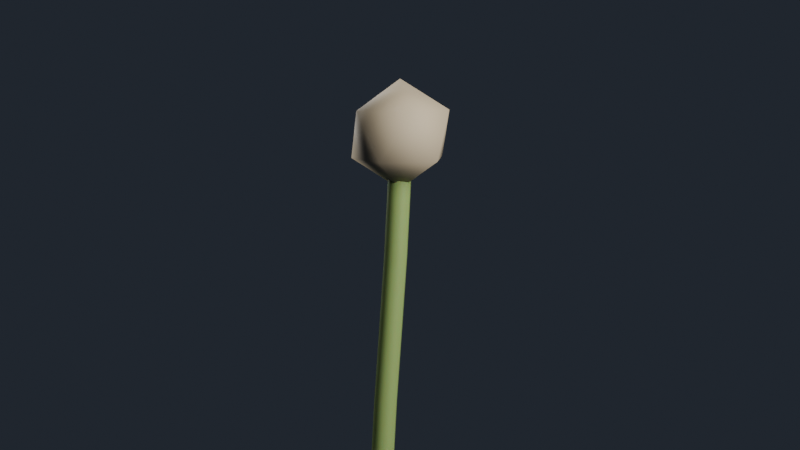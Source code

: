 # Source: puffballSimple.blend  (saved by Blender 5.2.44; exported with 4.5.12 LTS)
import bpy
from mathutils import Matrix  # noqa: F401  (used for matrix-valued properties, if any)

bpy.ops.wm.read_factory_settings(use_empty=True)
scene = bpy.context.scene
scene.name = 'Scene'

# ---- collections
col_collection = bpy.data.collections.new('Collection'); scene.collection.children.link(col_collection)
col_puffball = bpy.data.collections.new('puffball'); scene.collection.children.link(col_puffball)

# ---- images (referenced by path relative to the original .blend; pixels are not part of the script)
import os
ASSET_DIR = os.environ.get("B2B_ASSET_DIR", "")  # directory of the original .blend (textures are referenced by path, not embedded)
HERE = os.path.dirname(os.path.abspath(__file__))  # packed textures are extracted next to this script under _unpacked/

def load_image(name, relpath, width, height, colorspace="sRGB"):
    """Load a texture the original file referenced (path relative to the .blend, or extracted next to this script)."""
    p = next((c for c in (os.path.join(HERE, relpath), os.path.join(ASSET_DIR, relpath)) if relpath and os.path.exists(c)), "")
    if p:
        img = bpy.data.images.load(p, check_existing=True)
        img.name = name
    else:  # same state as the original file: an image datablock whose file is absent (Cycles renders it pink)
        img = bpy.data.images.new(name, width, height)
        img.source = "FILE"
        img.filepath = "//" + (relpath or name)
    img.colorspace_settings.name = colorspace
    return img
img_receptacle_ao = load_image('Receptacle_AO', 'textures/Receptacle_AO.png', 1024, 1024, 'Non-Color')
img_stem_ao = load_image('Stem_AO', 'textures/Stem_AO.png', 1024, 1024, 'Non-Color')

# ---- materials (node trees are filled in below, after node groups)
mat_pappus_white = bpy.data.materials.new('Pappus_White')
mat_receptacle = bpy.data.materials.new('Receptacle')
mat_stem_green = bpy.data.materials.new('Stem_Green')

# ---- node groups
ng_gltf_material_output = bpy.data.node_groups.new('glTF Material Output', 'ShaderNodeTree')
_s = ng_gltf_material_output.interface.new_socket(name='Occlusion', in_out='INPUT', socket_type='NodeSocketFloat')
_s.default_value = 1.0
_s.min_value = 0.0
_s.max_value = 1.0
_N = ng_gltf_material_output.nodes; _L = ng_gltf_material_output.links
n0 = _N.new('NodeGroupInput'); n0.name = 'Group Input'; n0.location = (-200, 0)

# ---- material node trees
mat_pappus_white.use_nodes = True; mat_pappus_white.node_tree.nodes.clear()
_N = mat_pappus_white.node_tree.nodes; _L = mat_pappus_white.node_tree.links
n0 = _N.new('ShaderNodeBsdfPrincipled'); n0.name = 'Principled BSDF'; n0.location = (-200, 100)
n0.inputs[0].default_value = (0.92, 0.92, 0.88, 1.0)
n0.inputs[2].default_value = 0.45
n0.inputs[8].default_value = 0.4
n0.inputs[10].default_value = 0.005
n0.inputs[18].default_value = 0.25
n1 = _N.new('ShaderNodeOutputMaterial'); n1.name = 'Material Output'; n1.location = (200, 100)
_L.new(n0.outputs[0], n1.inputs[0])
n1.is_active_output = True
mat_receptacle.use_nodes = True; mat_receptacle.node_tree.nodes.clear()
_N = mat_receptacle.node_tree.nodes; _L = mat_receptacle.node_tree.links
n0 = _N.new('ShaderNodeBsdfPrincipled'); n0.name = 'Principled BSDF'; n0.location = (-200, 100)
n0.inputs[0].default_value = (0.55, 0.45, 0.3, 1.0)
n0.inputs[2].default_value = 0.7
n0.inputs[10].default_value = 0.005
n1 = _N.new('ShaderNodeOutputMaterial'); n1.name = 'Material Output'; n1.location = (200, 100)
n2 = _N.new('ShaderNodeTexImage'); n2.name = 'AO_Bake'; n2.location = (-700, -300)
n2.label = 'AO_Bake'
n2.image = img_receptacle_ao
n3 = _N.new('ShaderNodeSeparateColor'); n3.name = 'AO_Separate'; n3.location = (-420, -300)
n3.label = 'AO_Separate'
n4 = _N.new('ShaderNodeGroup'); n4.name = 'glTF Material Output'; n4.location = (-200, -300)
n4.label = 'glTF Material Output'
n4.node_tree = ng_gltf_material_output
_L.new(n0.outputs[0], n1.inputs[0])
_L.new(n2.outputs[0], n3.inputs[0])
_L.new(n3.outputs[0], n4.inputs[0])
n1.is_active_output = True
mat_stem_green.use_nodes = True; mat_stem_green.node_tree.nodes.clear()
_N = mat_stem_green.node_tree.nodes; _L = mat_stem_green.node_tree.links
n0 = _N.new('ShaderNodeBsdfPrincipled'); n0.name = 'Principled BSDF'; n0.location = (-200, 100)
n0.inputs[0].default_value = (0.28, 0.4, 0.12, 1.0)
n0.inputs[8].default_value = 0.2
n0.inputs[10].default_value = 0.005
n1 = _N.new('ShaderNodeOutputMaterial'); n1.name = 'Material Output'; n1.location = (200, 100)
n2 = _N.new('ShaderNodeTexImage'); n2.name = 'AO_Bake'; n2.location = (-700, -300)
n2.label = 'AO_Bake'
n2.image = img_stem_ao
n3 = _N.new('ShaderNodeSeparateColor'); n3.name = 'AO_Separate'; n3.location = (-420, -300)
n3.label = 'AO_Separate'
n4 = _N.new('ShaderNodeGroup'); n4.name = 'glTF Material Output'; n4.location = (-200, -300)
n4.label = 'glTF Material Output'
n4.node_tree = ng_gltf_material_output
_L.new(n0.outputs[0], n1.inputs[0])
_L.new(n2.outputs[0], n3.inputs[0])
_L.new(n3.outputs[0], n4.inputs[0])
n1.is_active_output = True

# ---- world
world_world = bpy.data.worlds.new('World'); scene.world = world_world
world_world.use_nodes = True; world_world.node_tree.nodes.clear()
_N = world_world.node_tree.nodes; _L = world_world.node_tree.links
n0 = _N.new('ShaderNodeOutputWorld'); n0.name = 'World Output'; n0.location = (200, 100)
n1 = _N.new('ShaderNodeBackground'); n1.name = 'Background'; n1.location = (-200, 100)
n1.inputs[0].default_value = (0.02, 0.025, 0.035, 1.0)
_L.new(n1.outputs[0], n0.inputs[0])
n0.is_active_output = True
world_world.color = (0.05088, 0.05088, 0.05088)
world_world.sun_shadow_jitter_overblur = 0.0
world_world.light_settings.distance = 0.5

# ---- cameras
cam_camera = bpy.data.cameras.new('Camera')
cam_camera.lens = 60.0

# ---- lights
light_key = bpy.data.lights.new('Key', 'AREA')
light_key.energy = 300.0
light_key.size = 3.0
light_rim = bpy.data.lights.new('Rim', 'AREA')
light_rim.energy = 250.0
light_rim.size = 2.0

# ---- meshes
me_seed = bpy.data.meshes.new('Seed')
me_seed.from_pydata([(0.006, 0.0, 0.04), (-0.002998, 0.005197, 0.04), (-0.002999, -0.005197, 0.04), (0.006, 0.0, 0.62), (-0.002998, 0.005197, 0.62), (-0.002999, -0.005197, 0.62), (0.0005072, 0.01199, 0.62), (-0.0005072, -0.01199, 0.62), (0.2963, -0.01253, 0.8107), (-0.006022, 0.01038, 0.62), (0.006022, -0.01038, 0.62), (0.2608, 0.1513, 0.7734), (-0.01096, 0.004896, 0.62), (0.01096, -0.004896, 0.62), (0.1166, 0.2609, 0.7681), (-0.01147, -0.003526, 0.62), (0.01147, 0.003526, 0.62), (-0.0791, 0.2573, 0.8013), (-0.007228, -0.009579, 0.62), (0.007228, 0.009579, 0.62), (-0.2404, 0.1814, 0.7453), (-0.0007965, -0.01197, 0.62), (0.0007965, 0.01197, 0.62), (-0.3306, 0.02199, 0.7787), (0.007232, -0.009576, 0.62), (-0.007232, 0.009576, 0.62), (-0.2573, -0.1943, 0.7991), (0.01094, -0.004926, 0.62), (-0.01094, 0.004926, 0.62), (-0.1272, -0.2825, 0.746), (0.01169, 0.002721, 0.62), (-0.01169, -0.002721, 0.62), (0.06363, -0.2733, 0.8038), (0.006297, 0.01021, 0.62), (-0.006297, -0.01021, 0.62), (0.2512, -0.1549, 0.8065)], [], [(0, 1, 4, 3), (1, 2, 5, 4), (2, 0, 3, 5), (6, 7, 8), (9, 10, 11), (12, 13, 14), (15, 16, 17), (18, 19, 20), (21, 22, 23), (24, 25, 26), (27, 28, 29), (30, 31, 32), (33, 34, 35)])
me_seed.materials.append(mat_pappus_white)
me_seed.update()
me_receptacle = bpy.data.meshes.new('Receptacle')
me_receptacle.from_pydata([(0.0, 0.0, -0.15), (0.1085, -0.07886, -0.06708), (-0.04146, -0.1276, -0.06708), (-0.1342, 0.0, -0.06708), (-0.04146, 0.1276, -0.06708), (0.1085, 0.07886, -0.06708), (0.04146, -0.1276, 0.06708), (-0.1085, -0.07886, 0.06708), (-0.1085, 0.07886, 0.06708), (0.04146, 0.1276, 0.06708), (0.1342, 0.0, 0.06708), (0.0, 0.0, 0.15)], [], [(0, 1, 2), (1, 0, 5), (0, 2, 3), (0, 3, 4), (0, 4, 5), (1, 5, 10), (2, 1, 6), (3, 2, 7), (4, 3, 8), (5, 4, 9), (1, 10, 6), (2, 6, 7), (3, 7, 8), (4, 8, 9), (5, 9, 10), (6, 10, 11), (7, 6, 11), (8, 7, 11), (9, 8, 11), (10, 9, 11)])
me_receptacle.polygons.foreach_set('use_smooth', [True] * 20)
_uv = me_receptacle.uv_layers.new(name='UVMap')
_uv.uv.foreach_set('vector', [0.2014, 0.3941, 0.4216, 0.2235, 0.4216, 0.451, 0.4216, 0.2235, 0.2014, 0.3941, 0.1637, 0.1181, 0.5351, 0.9105, 0.5044, 0.6851, 0.7456, 0.8244, 0.2149, 0.9105, 0.004365, 0.8244, 0.2456, 0.6851, 0.2014, 0.3941, 0.004365, 0.2804, 0.1637, 0.1181, 0.4216, 0.2235, 0.1637, 0.1181, 0.3607, 0.004365, 0.4649, 0.9105, 0.2544, 0.8244, 0.4956, 0.6851, 0.7456, 0.8244, 0.5044, 0.6851, 0.7456, 0.5458, 0.2456, 0.6851, 0.004365, 0.8244, 0.004365, 0.5458, 0.9956, 0.8244, 0.7851, 0.9105, 0.7544, 0.6851, 0.2544, 0.8244, 0.2544, 0.5458, 0.4956, 0.6851, 0.5044, 0.6851, 0.5351, 0.4597, 0.7456, 0.5458, 0.7867, 0.451, 0.5897, 0.3373, 0.8476, 0.2318, 0.2456, 0.6851, 0.004365, 0.5458, 0.2149, 0.4597, 0.9956, 0.8244, 0.7544, 0.6851, 0.9956, 0.5458, 0.4956, 0.6851, 0.2544, 0.5458, 0.4649, 0.4597, 0.5897, 0.3373, 0.4303, 0.175, 0.6273, 0.06123, 0.8476, 0.2318, 0.5897, 0.3373, 0.6273, 0.06123, 0.8476, 0.004365, 0.8476, 0.2318, 0.6273, 0.06123, 0.9956, 0.5458, 0.7544, 0.6851, 0.7851, 0.4597])
me_receptacle.materials.append(mat_receptacle)
me_receptacle.update()
me_stem = bpy.data.meshes.new('Stem')
me_stem.from_pydata([(0.1801, -0.0175, -0.9962), (0.1801, 0.0175, -0.9962), (0.15, 0.035, -1.0), (0.1199, 0.0175, -1.004), (0.1199, -0.0175, -1.004), (0.15, -0.035, -1.0), (0.1399, -0.0175, -0.7039), (0.1399, 0.0175, -0.7039), (0.11, 0.035, -0.7083), (0.07996, 0.0175, -0.7126), (0.07996, -0.0175, -0.7126), (0.11, -0.035, -0.7083), (0.0994, -0.0175, -0.4426), (0.0994, 0.0175, -0.4426), (0.06945, 0.035, -0.4473), (0.0395, 0.0175, -0.452), (0.0395, -0.0175, -0.452), (0.06945, -0.035, -0.4473), (0.06084, -0.0175, -0.1972), (0.06084, 0.0175, -0.1972), (0.03086, 0.035, -0.2016), (0.0008737, 0.0175, -0.2061), (0.0008737, -0.0175, -0.2061), (0.03086, -0.035, -0.2016), (0.0266, -0.0175, 0.04816), (0.0266, 0.0175, 0.04816), (-0.003485, 0.035, 0.04447), (-0.03357, 0.0175, 0.04078), (-0.03357, -0.0175, 0.04078), (-0.003485, -0.035, 0.04447), (-0.001019, -0.0175, 0.309), (-0.001019, 0.0175, 0.309), (-0.03122, 0.035, 0.3065), (-0.06142, 0.0175, 0.3039), (-0.06142, -0.0175, 0.3039), (-0.03122, -0.035, 0.3065), (-0.01972, -0.0175, 0.6013), (-0.01972, 0.0175, 0.6013), (-0.05, 0.035, 0.6), (-0.08028, 0.0175, 0.5987), (-0.08028, -0.0175, 0.5987), (-0.05, -0.035, 0.6), (-0.02491, -0.0175, 0.8373), (-0.02491, 0.0175, 0.8373), (-0.05523, 0.035, 0.8372), (-0.08554, 0.0175, 0.8372), (-0.08554, -0.0175, 0.8372), (-0.05523, -0.035, 0.8372), (-0.02078, -0.0175, 1.049), (-0.02078, 0.0175, 1.049), (-0.05107, 0.035, 1.05), (-0.08136, 0.0175, 1.051), (-0.08136, -0.0175, 1.051), (-0.05107, -0.035, 1.05), (-0.01025, -0.0175, 1.248), (-0.01025, 0.0175, 1.248), (-0.0405, 0.035, 1.25), (-0.07075, 0.0175, 1.252), (-0.07075, -0.0175, 1.252), (-0.0405, -0.035, 1.25), (0.003753, -0.0175, 1.448), (0.003753, 0.0175, 1.448), (-0.02649, 0.035, 1.45), (-0.05672, 0.0175, 1.452), (-0.05672, -0.0175, 1.452), (-0.02649, -0.035, 1.45), (0.01826, -0.0175, 1.661), (0.01826, 0.0175, 1.661), (-0.012, 0.035, 1.663), (-0.04225, 0.0175, 1.665), (-0.04225, -0.0175, 1.665), (-0.012, -0.035, 1.663), (0.03029, -0.0175, 1.899), (0.03029, 0.0175, 1.899), (1.463e-09, 0.035, 1.9), (-0.03029, 0.0175, 1.901), (-0.03029, -0.0175, 1.901), (3.988e-10, -0.035, 1.9)], [], [(0, 6, 11, 5), (1, 7, 6, 0), (2, 8, 7, 1), (3, 9, 8, 2), (4, 10, 9, 3), (5, 11, 10, 4), (6, 12, 17, 11), (7, 13, 12, 6), (8, 14, 13, 7), (9, 15, 14, 8), (10, 16, 15, 9), (11, 17, 16, 10), (12, 18, 23, 17), (13, 19, 18, 12), (14, 20, 19, 13), (15, 21, 20, 14), (16, 22, 21, 15), (17, 23, 22, 16), (18, 24, 29, 23), (19, 25, 24, 18), (20, 26, 25, 19), (21, 27, 26, 20), (22, 28, 27, 21), (23, 29, 28, 22), (24, 30, 35, 29), (25, 31, 30, 24), (26, 32, 31, 25), (27, 33, 32, 26), (28, 34, 33, 27), (29, 35, 34, 28), (30, 36, 41, 35), (31, 37, 36, 30), (32, 38, 37, 31), (33, 39, 38, 32), (34, 40, 39, 33), (35, 41, 40, 34), (36, 42, 47, 41), (37, 43, 42, 36), (38, 44, 43, 37), (39, 45, 44, 38), (40, 46, 45, 39), (41, 47, 46, 40), (42, 48, 53, 47), (43, 49, 48, 42), (44, 50, 49, 43), (45, 51, 50, 44), (46, 52, 51, 45), (47, 53, 52, 46), (48, 54, 59, 53), (49, 55, 54, 48), (50, 56, 55, 49), (51, 57, 56, 50), (52, 58, 57, 51), (53, 59, 58, 52), (54, 60, 65, 59), (55, 61, 60, 54), (56, 62, 61, 55), (57, 63, 62, 56), (58, 64, 63, 57), (59, 65, 64, 58), (60, 66, 71, 65), (61, 67, 66, 60), (62, 68, 67, 61), (63, 69, 68, 62), (64, 70, 69, 63), (65, 71, 70, 64), (66, 72, 77, 71), (67, 73, 72, 66), (68, 74, 73, 67), (69, 75, 74, 68), (70, 76, 75, 69), (71, 77, 76, 70)])
me_stem.polygons.foreach_set('use_smooth', [True] * 72)
_uv = me_stem.uv_layers.new(name='UVMap')
_uv.uv.foreach_set('vector', [0.0, 1.0, 0.08333, 1.0, 0.08333, 0.8333, 0.0, 0.8333, 0.0, 0.1667, 0.08333, 0.1667, 0.08333, 0.0, 0.0, 0.0, 0.0, 0.3333, 0.08333, 0.3333, 0.08333, 0.1667, 0.0, 0.1667, 0.0, 0.5, 0.08333, 0.5, 0.08333, 0.3333, 0.0, 0.3333, 0.0, 0.6667, 0.08333, 0.6667, 0.08333, 0.5, 0.0, 0.5, 0.0, 0.8333, 0.08333, 0.8333, 0.08333, 0.6667, 0.0, 0.6667, 0.08333, 1.0, 0.1667, 1.0, 0.1667, 0.8333, 0.08333, 0.8333, 0.08333, 0.1667, 0.1667, 0.1667, 0.1667, 0.0, 0.08333, 0.0, 0.08333, 0.3333, 0.1667, 0.3333, 0.1667, 0.1667, 0.08333, 0.1667, 0.08333, 0.5, 0.1667, 0.5, 0.1667, 0.3333, 0.08333, 0.3333, 0.08333, 0.6667, 0.1667, 0.6667, 0.1667, 0.5, 0.08333, 0.5, 0.08333, 0.8333, 0.1667, 0.8333, 0.1667, 0.6667, 0.08333, 0.6667, 0.1667, 1.0, 0.25, 1.0, 0.25, 0.8333, 0.1667, 0.8333, 0.1667, 0.1667, 0.25, 0.1667, 0.25, 0.0, 0.1667, 0.0, 0.1667, 0.3333, 0.25, 0.3333, 0.25, 0.1667, 0.1667, 0.1667, 0.1667, 0.5, 0.25, 0.5, 0.25, 0.3333, 0.1667, 0.3333, 0.1667, 0.6667, 0.25, 0.6667, 0.25, 0.5, 0.1667, 0.5, 0.1667, 0.8333, 0.25, 0.8333, 0.25, 0.6667, 0.1667, 0.6667, 0.25, 1.0, 0.3333, 1.0, 0.3333, 0.8333, 0.25, 0.8333, 0.25, 0.1667, 0.3333, 0.1667, 0.3333, 0.0, 0.25, 0.0, 0.25, 0.3333, 0.3333, 0.3333, 0.3333, 0.1667, 0.25, 0.1667, 0.25, 0.5, 0.3333, 0.5, 0.3333, 0.3333, 0.25, 0.3333, 0.25, 0.6667, 0.3333, 0.6667, 0.3333, 0.5, 0.25, 0.5, 0.25, 0.8333, 0.3333, 0.8333, 0.3333, 0.6667, 0.25, 0.6667, 0.3333, 1.0, 0.4167, 1.0, 0.4167, 0.8333, 0.3333, 0.8333, 0.3333, 0.1667, 0.4167, 0.1667, 0.4167, 0.0, 0.3333, 0.0, 0.3333, 0.3333, 0.4167, 0.3333, 0.4167, 0.1667, 0.3333, 0.1667, 0.3333, 0.5, 0.4167, 0.5, 0.4167, 0.3333, 0.3333, 0.3333, 0.3333, 0.6667, 0.4167, 0.6667, 0.4167, 0.5, 0.3333, 0.5, 0.3333, 0.8333, 0.4167, 0.8333, 0.4167, 0.6667, 0.3333, 0.6667, 0.4167, 1.0, 0.5, 1.0, 0.5, 0.8333, 0.4167, 0.8333, 0.4167, 0.1667, 0.5, 0.1667, 0.5, 0.0, 0.4167, 0.0, 0.4167, 0.3333, 0.5, 0.3333, 0.5, 0.1667, 0.4167, 0.1667, 0.4167, 0.5, 0.5, 0.5, 0.5, 0.3333, 0.4167, 0.3333, 0.4167, 0.6667, 0.5, 0.6667, 0.5, 0.5, 0.4167, 0.5, 0.4167, 0.8333, 0.5, 0.8333, 0.5, 0.6667, 0.4167, 0.6667, 0.5, 1.0, 0.5833, 1.0, 0.5833, 0.8333, 0.5, 0.8333, 0.5, 0.1667, 0.5833, 0.1667, 0.5833, 0.0, 0.5, 0.0, 0.5, 0.3333, 0.5833, 0.3333, 0.5833, 0.1667, 0.5, 0.1667, 0.5, 0.5, 0.5833, 0.5, 0.5833, 0.3333, 0.5, 0.3333, 0.5, 0.6667, 0.5833, 0.6667, 0.5833, 0.5, 0.5, 0.5, 0.5, 0.8333, 0.5833, 0.8333, 0.5833, 0.6667, 0.5, 0.6667, 0.5833, 1.0, 0.6667, 1.0, 0.6667, 0.8333, 0.5833, 0.8333, 0.5833, 0.1667, 0.6667, 0.1667, 0.6667, 0.0, 0.5833, 0.0, 0.5833, 0.3333, 0.6667, 0.3333, 0.6667, 0.1667, 0.5833, 0.1667, 0.5833, 0.5, 0.6667, 0.5, 0.6667, 0.3333, 0.5833, 0.3333, 0.5833, 0.6667, 0.6667, 0.6667, 0.6667, 0.5, 0.5833, 0.5, 0.5833, 0.8333, 0.6667, 0.8333, 0.6667, 0.6667, 0.5833, 0.6667, 0.6667, 1.0, 0.75, 1.0, 0.75, 0.8333, 0.6667, 0.8333, 0.6667, 0.1667, 0.75, 0.1667, 0.75, 0.0, 0.6667, 0.0, 0.6667, 0.3333, 0.75, 0.3333, 0.75, 0.1667, 0.6667, 0.1667, 0.6667, 0.5, 0.75, 0.5, 0.75, 0.3333, 0.6667, 0.3333, 0.6667, 0.6667, 0.75, 0.6667, 0.75, 0.5, 0.6667, 0.5, 0.6667, 0.8333, 0.75, 0.8333, 0.75, 0.6667, 0.6667, 0.6667, 0.75, 1.0, 0.8333, 1.0, 0.8333, 0.8333, 0.75, 0.8333, 0.75, 0.1667, 0.8333, 0.1667, 0.8333, 0.0, 0.75, 0.0, 0.75, 0.3333, 0.8333, 0.3333, 0.8333, 0.1667, 0.75, 0.1667, 0.75, 0.5, 0.8333, 0.5, 0.8333, 0.3333, 0.75, 0.3333, 0.75, 0.6667, 0.8333, 0.6667, 0.8333, 0.5, 0.75, 0.5, 0.75, 0.8333, 0.8333, 0.8333, 0.8333, 0.6667, 0.75, 0.6667, 0.8333, 1.0, 0.9167, 1.0, 0.9167, 0.8333, 0.8333, 0.8333, 0.8333, 0.1667, 0.9167, 0.1667, 0.9167, 0.0, 0.8333, 0.0, 0.8333, 0.3333, 0.9167, 0.3333, 0.9167, 0.1667, 0.8333, 0.1667, 0.8333, 0.5, 0.9167, 0.5, 0.9167, 0.3333, 0.8333, 0.3333, 0.8333, 0.6667, 0.9167, 0.6667, 0.9167, 0.5, 0.8333, 0.5, 0.8333, 0.8333, 0.9167, 0.8333, 0.9167, 0.6667, 0.8333, 0.6667, 0.9167, 1.0, 1.0, 1.0, 1.0, 0.8333, 0.9167, 0.8333, 0.9167, 0.1667, 1.0, 0.1667, 1.0, 0.0, 0.9167, 0.0, 0.9167, 0.3333, 1.0, 0.3333, 1.0, 0.1667, 0.9167, 0.1667, 0.9167, 0.5, 1.0, 0.5, 1.0, 0.3333, 0.9167, 0.3333, 0.9167, 0.6667, 1.0, 0.6667, 1.0, 0.5, 0.9167, 0.5, 0.9167, 0.8333, 1.0, 0.8333, 1.0, 0.6667, 0.9167, 0.6667])
me_stem.materials.append(mat_stem_green)
me_stem.auto_texspace = False
me_stem.update()

# ---- objects
ob_camera = bpy.data.objects.new('Camera', cam_camera)
ob_key = bpy.data.objects.new('Key', light_key)
ob_rim = bpy.data.objects.new('Rim', light_rim)
ob_seed = bpy.data.objects.new('Seed', me_seed)
ob_puffball = bpy.data.objects.new('Puffball', me_receptacle)
ob_stem = bpy.data.objects.new('Stem', me_stem)

# ---- transforms, parenting, visibility, modifiers, constraints
ob_camera.location = (0.4, -3.6, 2.3)
ob_camera.rotation_euler = (1.42, 1.134e-08, 0.1107)
ob_key.location = (3.0, -2.5, 4.0)
ob_key.rotation_euler = (1.077, 1.21e-07, 0.8761)
ob_rim.location = (-2.0, 3.0, 3.0)
ob_rim.rotation_euler = (1.275, 2.685e-08, -2.554)
ob_seed.location = (3.0, 0.0, 0.0)
ob_seed.hide_render = True
ob_puffball.location = (0.0, 0.0, 2.0)
ob_stem.location = (0.0, 0.0, 0.0)

# ---- collection membership
scene.collection.objects.link(ob_camera)
scene.collection.objects.link(ob_key)
scene.collection.objects.link(ob_rim)
col_puffball.objects.link(ob_seed)
col_puffball.objects.link(ob_puffball)
col_puffball.objects.link(ob_stem)

# ---- scene / render settings (as saved in the file)
scene.camera = ob_camera
scene.frame_start = 1; scene.frame_end = 250; scene.frame_set(1)
scene.render.engine = 'CYCLES'
scene.render.bake_bias = 0.0
scene.render.bake_samples = 0
scene.render.compositor_device = 'GPU'
scene.cycles.samples = 256
scene.eevee.use_volume_custom_range = False
scene.eevee.fast_gi_thickness_near = 0.1
scene.eevee.fast_gi_thickness_far = 0.0
scene.eevee.ray_tracing_options.screen_trace_thickness = 0.1
bpy.context.view_layer.update()
